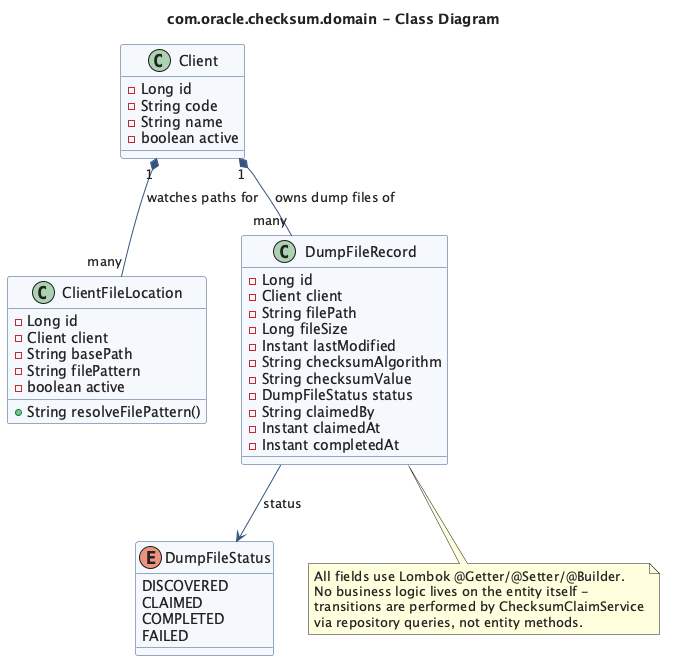

The diagram above was rendered by PlantUML. Its source (embedded in the PNG):
@startuml domain-class-diagram
skinparam backgroundColor #FFFFFF
skinparam defaultFontColor #222222
skinparam class {
  BackgroundColor #F5F8FC
  BorderColor #33557F
  ArrowColor #33557F
}

title com.oracle.checksum.domain - Class Diagram

class Client {
  - Long id
  - String code
  - String name
  - boolean active
}

class ClientFileLocation {
  - Long id
  - Client client
  - String basePath
  - String filePattern
  - boolean active
  + String resolveFilePattern()
}

enum DumpFileStatus {
  DISCOVERED
  CLAIMED
  COMPLETED
  FAILED
}

class DumpFileRecord {
  - Long id
  - Client client
  - String filePath
  - Long fileSize
  - Instant lastModified
  - String checksumAlgorithm
  - String checksumValue
  - DumpFileStatus status
  - String claimedBy
  - Instant claimedAt
  - Instant completedAt
}

Client "1" *-- "many" ClientFileLocation : watches paths for
Client "1" *-- "many" DumpFileRecord : owns dump files of
DumpFileRecord --> DumpFileStatus : status

note bottom of DumpFileRecord
  All fields use Lombok @Getter/@Setter/@Builder.
  No business logic lives on the entity itself -
  transitions are performed by ChecksumClaimService
  via repository queries, not entity methods.
end note

@enduml